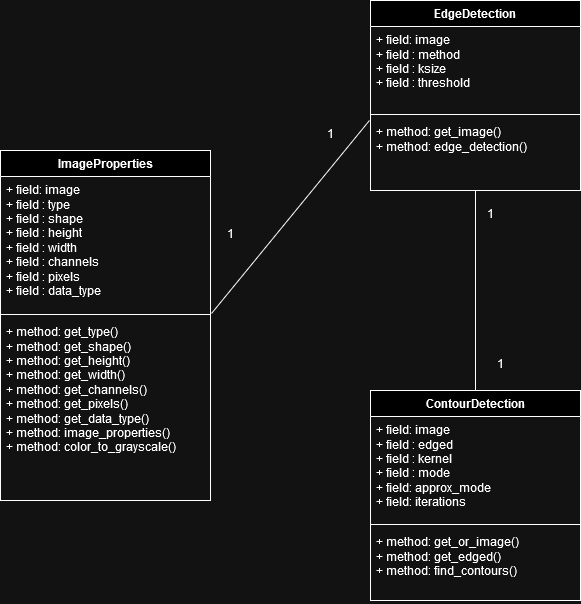

The diagram above was exported from draw.io. Its source (the exported page's mxGraphModel, read from the mxfile embedded in the PNG):
<mxGraphModel dx="1434" dy="718" grid="1" gridSize="10" guides="1" tooltips="1" connect="1" arrows="1" fold="1" page="1" pageScale="1" pageWidth="850" pageHeight="1100" math="0" shadow="0">
  <root>
    <mxCell id="0" />
    <mxCell id="1" parent="0" />
    <mxCell id="FGla_inWCSWhmTcbyTzs-24" value="ImageProperties" style="swimlane;fontStyle=1;align=center;verticalAlign=top;childLayout=stackLayout;horizontal=1;startSize=26;horizontalStack=0;resizeParent=1;resizeParentMax=0;resizeLast=0;collapsible=1;marginBottom=0;whiteSpace=wrap;html=1;" vertex="1" parent="1">
      <mxGeometry x="110" y="280" width="210" height="350" as="geometry" />
    </mxCell>
    <mxCell id="FGla_inWCSWhmTcbyTzs-25" value="&lt;div&gt;+ field: image&lt;/div&gt;&lt;div&gt;+ field : type&lt;/div&gt;&lt;div&gt;+ field : shape&lt;br&gt;&lt;/div&gt;&lt;div&gt;+ field : height&lt;br&gt;&lt;/div&gt;&lt;div&gt;+ field : width&lt;br&gt;&lt;/div&gt;&lt;div&gt;+ field : channels&lt;br&gt;&lt;/div&gt;&lt;div&gt;+ field : pixels&lt;br&gt;&lt;/div&gt;&lt;div&gt;+ field : data_type&lt;br&gt;&lt;/div&gt;" style="text;strokeColor=none;fillColor=none;align=left;verticalAlign=top;spacingLeft=4;spacingRight=4;overflow=hidden;rotatable=0;points=[[0,0.5],[1,0.5]];portConstraint=eastwest;whiteSpace=wrap;html=1;" vertex="1" parent="FGla_inWCSWhmTcbyTzs-24">
      <mxGeometry y="26" width="210" height="134" as="geometry" />
    </mxCell>
    <mxCell id="FGla_inWCSWhmTcbyTzs-26" value="" style="line;strokeWidth=1;fillColor=none;align=left;verticalAlign=middle;spacingTop=-1;spacingLeft=3;spacingRight=3;rotatable=0;labelPosition=right;points=[];portConstraint=eastwest;strokeColor=inherit;" vertex="1" parent="FGla_inWCSWhmTcbyTzs-24">
      <mxGeometry y="160" width="210" height="8" as="geometry" />
    </mxCell>
    <mxCell id="FGla_inWCSWhmTcbyTzs-27" value="&lt;div&gt;+ method: get_type()&lt;/div&gt;&lt;div&gt;+ method: get_shape()&lt;/div&gt;&lt;div&gt;+ method: get_height()&lt;/div&gt;&lt;div&gt;+ method: get_width()&lt;/div&gt;&lt;div&gt;+ method: get_channels()&lt;/div&gt;&lt;div&gt;+ method: get_pixels()&lt;/div&gt;&lt;div&gt;+ method: get_data_type()&lt;/div&gt;&lt;div&gt;+ method: image_properties()&lt;/div&gt;&lt;div&gt;+ method: color_to_grayscale()&lt;/div&gt;" style="text;strokeColor=none;fillColor=none;align=left;verticalAlign=top;spacingLeft=4;spacingRight=4;overflow=hidden;rotatable=0;points=[[0,0.5],[1,0.5]];portConstraint=eastwest;whiteSpace=wrap;html=1;" vertex="1" parent="FGla_inWCSWhmTcbyTzs-24">
      <mxGeometry y="168" width="210" height="182" as="geometry" />
    </mxCell>
    <mxCell id="FGla_inWCSWhmTcbyTzs-41" style="edgeStyle=orthogonalEdgeStyle;rounded=0;orthogonalLoop=1;jettySize=auto;html=1;exitX=0.5;exitY=1;exitDx=0;exitDy=0;entryX=0.5;entryY=0;entryDx=0;entryDy=0;endArrow=none;endFill=0;" edge="1" parent="1" source="FGla_inWCSWhmTcbyTzs-28" target="FGla_inWCSWhmTcbyTzs-32">
      <mxGeometry relative="1" as="geometry" />
    </mxCell>
    <mxCell id="FGla_inWCSWhmTcbyTzs-28" value="EdgeDetection" style="swimlane;fontStyle=1;align=center;verticalAlign=top;childLayout=stackLayout;horizontal=1;startSize=26;horizontalStack=0;resizeParent=1;resizeParentMax=0;resizeLast=0;collapsible=1;marginBottom=0;whiteSpace=wrap;html=1;" vertex="1" parent="1">
      <mxGeometry x="480" y="130" width="210" height="190" as="geometry" />
    </mxCell>
    <mxCell id="FGla_inWCSWhmTcbyTzs-29" value="&lt;div&gt;+ field: image&lt;/div&gt;&lt;div&gt;+ field : method&lt;br&gt;&lt;/div&gt;&lt;div&gt;+ field : ksize&lt;br&gt;&lt;/div&gt;&lt;div&gt;+ field : threshold&lt;br&gt;&lt;/div&gt;" style="text;strokeColor=none;fillColor=none;align=left;verticalAlign=top;spacingLeft=4;spacingRight=4;overflow=hidden;rotatable=0;points=[[0,0.5],[1,0.5]];portConstraint=eastwest;whiteSpace=wrap;html=1;" vertex="1" parent="FGla_inWCSWhmTcbyTzs-28">
      <mxGeometry y="26" width="210" height="84" as="geometry" />
    </mxCell>
    <mxCell id="FGla_inWCSWhmTcbyTzs-30" value="" style="line;strokeWidth=1;fillColor=none;align=left;verticalAlign=middle;spacingTop=-1;spacingLeft=3;spacingRight=3;rotatable=0;labelPosition=right;points=[];portConstraint=eastwest;strokeColor=inherit;" vertex="1" parent="FGla_inWCSWhmTcbyTzs-28">
      <mxGeometry y="110" width="210" height="8" as="geometry" />
    </mxCell>
    <mxCell id="FGla_inWCSWhmTcbyTzs-31" value="&lt;div&gt;+ method: get_image()&lt;/div&gt;&lt;div&gt;+ method: edge_detection()&lt;/div&gt;" style="text;strokeColor=none;fillColor=none;align=left;verticalAlign=top;spacingLeft=4;spacingRight=4;overflow=hidden;rotatable=0;points=[[0,0.5],[1,0.5]];portConstraint=eastwest;whiteSpace=wrap;html=1;" vertex="1" parent="FGla_inWCSWhmTcbyTzs-28">
      <mxGeometry y="118" width="210" height="72" as="geometry" />
    </mxCell>
    <mxCell id="FGla_inWCSWhmTcbyTzs-32" value="&lt;div&gt;ContourDetection&lt;/div&gt;" style="swimlane;fontStyle=1;align=center;verticalAlign=top;childLayout=stackLayout;horizontal=1;startSize=26;horizontalStack=0;resizeParent=1;resizeParentMax=0;resizeLast=0;collapsible=1;marginBottom=0;whiteSpace=wrap;html=1;" vertex="1" parent="1">
      <mxGeometry x="480" y="520" width="210" height="210" as="geometry" />
    </mxCell>
    <mxCell id="FGla_inWCSWhmTcbyTzs-33" value="&lt;div&gt;+ field: image&lt;/div&gt;&lt;div&gt;+ field : edged&lt;br&gt;&lt;/div&gt;&lt;div&gt;+ field : kernel&lt;br&gt;&lt;/div&gt;&lt;div&gt;+ field : mode&lt;/div&gt;&lt;div&gt;+ field: approx_mode&lt;/div&gt;&lt;div&gt;+ field: iterations&lt;br&gt;&lt;/div&gt;&lt;div&gt;&lt;br&gt;&lt;/div&gt;&lt;div&gt;&lt;br&gt;&lt;/div&gt;&lt;div&gt;&lt;br&gt;&lt;/div&gt;&lt;div&gt;&lt;br&gt;&lt;/div&gt;" style="text;strokeColor=none;fillColor=none;align=left;verticalAlign=top;spacingLeft=4;spacingRight=4;overflow=hidden;rotatable=0;points=[[0,0.5],[1,0.5]];portConstraint=eastwest;whiteSpace=wrap;html=1;" vertex="1" parent="FGla_inWCSWhmTcbyTzs-32">
      <mxGeometry y="26" width="210" height="104" as="geometry" />
    </mxCell>
    <mxCell id="FGla_inWCSWhmTcbyTzs-34" value="" style="line;strokeWidth=1;fillColor=none;align=left;verticalAlign=middle;spacingTop=-1;spacingLeft=3;spacingRight=3;rotatable=0;labelPosition=right;points=[];portConstraint=eastwest;strokeColor=inherit;" vertex="1" parent="FGla_inWCSWhmTcbyTzs-32">
      <mxGeometry y="130" width="210" height="8" as="geometry" />
    </mxCell>
    <mxCell id="FGla_inWCSWhmTcbyTzs-35" value="&lt;div&gt;+ method: get_or_image()&lt;/div&gt;&lt;div&gt;+ method: get_edged()&lt;/div&gt;&lt;div&gt;+ method: find_contours()&lt;br&gt;&lt;/div&gt;" style="text;strokeColor=none;fillColor=none;align=left;verticalAlign=top;spacingLeft=4;spacingRight=4;overflow=hidden;rotatable=0;points=[[0,0.5],[1,0.5]];portConstraint=eastwest;whiteSpace=wrap;html=1;" vertex="1" parent="FGla_inWCSWhmTcbyTzs-32">
      <mxGeometry y="138" width="210" height="72" as="geometry" />
    </mxCell>
    <mxCell id="FGla_inWCSWhmTcbyTzs-38" value="" style="endArrow=none;startArrow=none;endFill=0;startFill=0;html=1;rounded=0;exitX=1.005;exitY=1.022;exitDx=0;exitDy=0;exitPerimeter=0;entryX=-0.005;entryY=0.028;entryDx=0;entryDy=0;entryPerimeter=0;" edge="1" parent="1" source="FGla_inWCSWhmTcbyTzs-25" target="FGla_inWCSWhmTcbyTzs-31">
      <mxGeometry width="160" relative="1" as="geometry">
        <mxPoint x="340" y="440" as="sourcePoint" />
        <mxPoint x="500" y="440" as="targetPoint" />
      </mxGeometry>
    </mxCell>
    <mxCell id="FGla_inWCSWhmTcbyTzs-39" value="1" style="text;html=1;align=center;verticalAlign=middle;resizable=0;points=[];autosize=1;strokeColor=none;fillColor=none;" vertex="1" parent="1">
      <mxGeometry x="325" y="348" width="30" height="30" as="geometry" />
    </mxCell>
    <mxCell id="FGla_inWCSWhmTcbyTzs-40" value="1" style="text;html=1;align=center;verticalAlign=middle;resizable=0;points=[];autosize=1;strokeColor=none;fillColor=none;" vertex="1" parent="1">
      <mxGeometry x="425" y="248" width="30" height="30" as="geometry" />
    </mxCell>
    <mxCell id="FGla_inWCSWhmTcbyTzs-42" value="1" style="text;html=1;align=center;verticalAlign=middle;resizable=0;points=[];autosize=1;strokeColor=none;fillColor=none;" vertex="1" parent="1">
      <mxGeometry x="585" y="328" width="30" height="30" as="geometry" />
    </mxCell>
    <mxCell id="FGla_inWCSWhmTcbyTzs-43" value="&lt;div&gt;1&lt;/div&gt;" style="text;html=1;align=center;verticalAlign=middle;resizable=0;points=[];autosize=1;strokeColor=none;fillColor=none;" vertex="1" parent="1">
      <mxGeometry x="595" y="478" width="30" height="30" as="geometry" />
    </mxCell>
  </root>
</mxGraphModel>